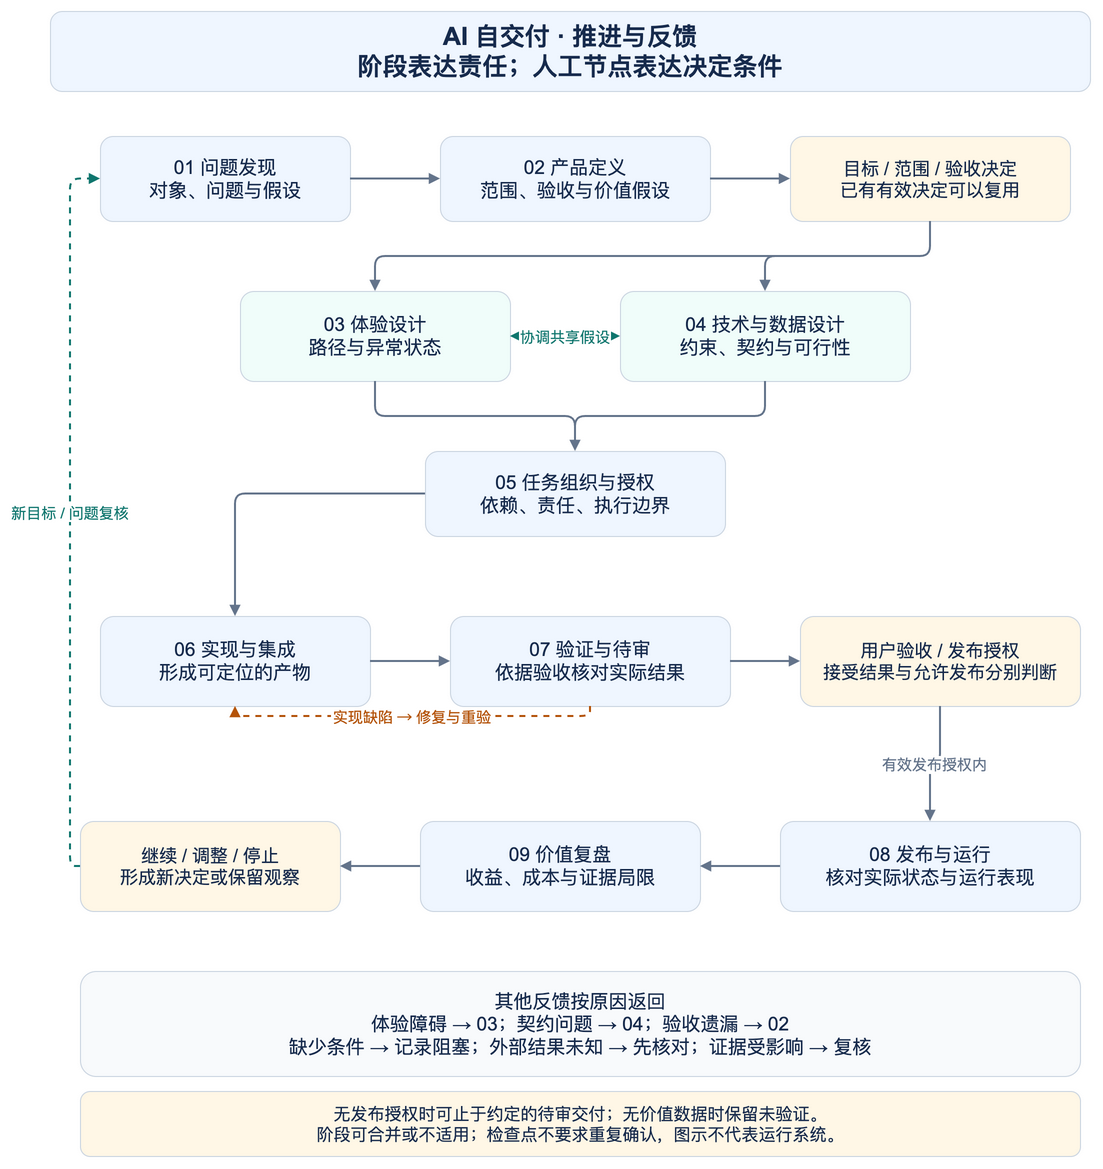

The diagram above was exported from draw.io. Its source (the exported page's mxGraphModel, read from the mxfile embedded in the PNG):
<mxGraphModel page="1" pageWidth="1100" pageHeight="1190" background="#ffffff">
  <root>
    <mxCell id="0" />
    <mxCell id="1" parent="0" />
    <mxCell id="title" value="AI 自交付 · 推进与反馈&#10;阶段表达责任；人工节点表达决定条件" vertex="1" parent="1" style="rounded=1;whiteSpace=wrap;html=0;fillColor=#eff6ff;strokeColor=#cbd5e1;fontColor=#172b4d;fontSize=25;fontFamily=Arial;spacing=12;fontStyle=1;">
      <mxGeometry as="geometry" x="30" y="20" width="1040" height="80" />
    </mxCell>
    <mxCell id="discover" value="01 问题发现&#10;对象、问题与假设" vertex="1" parent="1" style="rounded=1;whiteSpace=wrap;html=0;fillColor=#eff6ff;strokeColor=#cbd5e1;fontColor=#172b4d;fontSize=19;fontFamily=Arial;spacing=12;fontStyle=0;">
      <mxGeometry as="geometry" x="80" y="145" width="250" height="85" />
    </mxCell>
    <mxCell id="define" value="02 产品定义&#10;范围、验收与价值假设" vertex="1" parent="1" style="rounded=1;whiteSpace=wrap;html=0;fillColor=#eff6ff;strokeColor=#cbd5e1;fontColor=#172b4d;fontSize=19;fontFamily=Arial;spacing=12;fontStyle=0;">
      <mxGeometry as="geometry" x="420" y="145" width="270" height="85" />
    </mxCell>
    <mxCell id="h1" value="目标 / 范围 / 验收决定&#10;已有有效决定可以复用" vertex="1" parent="1" style="rounded=1;whiteSpace=wrap;html=0;fillColor=#fff7e6;strokeColor=#cbd5e1;fontColor=#172b4d;fontSize=18;fontFamily=Arial;spacing=12;fontStyle=0;">
      <mxGeometry as="geometry" x="770" y="145" width="280" height="85" />
    </mxCell>
    <mxCell id="e1" value="" edge="1" parent="1" source="discover" target="define" style="edgeStyle=orthogonalEdgeStyle;rounded=1;endArrow=block;strokeWidth=2;strokeColor=#64748b;fontColor=#64748b;fontSize=15;labelBackgroundColor=#ffffff;dashed=0;">
      <mxGeometry as="geometry" relative="1" />
    </mxCell>
    <mxCell id="e2" value="" edge="1" parent="1" source="define" target="h1" style="edgeStyle=orthogonalEdgeStyle;rounded=1;endArrow=block;strokeWidth=2;strokeColor=#64748b;fontColor=#64748b;fontSize=15;labelBackgroundColor=#ffffff;dashed=0;">
      <mxGeometry as="geometry" relative="1" />
    </mxCell>
    <mxCell id="design" value="03 体验设计&#10;路径与异常状态" vertex="1" parent="1" style="rounded=1;whiteSpace=wrap;html=0;fillColor=#f0fdfa;strokeColor=#cbd5e1;fontColor=#172b4d;fontSize=19;fontFamily=Arial;spacing=12;fontStyle=0;">
      <mxGeometry as="geometry" x="220" y="300" width="270" height="90" />
    </mxCell>
    <mxCell id="arch" value="04 技术与数据设计&#10;约束、契约与可行性" vertex="1" parent="1" style="rounded=1;whiteSpace=wrap;html=0;fillColor=#f0fdfa;strokeColor=#cbd5e1;fontColor=#172b4d;fontSize=19;fontFamily=Arial;spacing=12;fontStyle=0;">
      <mxGeometry as="geometry" x="600" y="300" width="290" height="90" />
    </mxCell>
    <mxCell id="e3" value="" edge="1" parent="1" source="h1" target="design" style="edgeStyle=orthogonalEdgeStyle;rounded=1;endArrow=block;strokeWidth=2;strokeColor=#64748b;fontColor=#64748b;fontSize=15;labelBackgroundColor=#ffffff;dashed=0;exitX=0.5;exitY=1;entryX=0.5;entryY=0;">
      <mxGeometry as="geometry" relative="1">
        <Array as="points">
          <mxPoint x="910" y="265" />
          <mxPoint x="355" y="265" />
        </Array>
      </mxGeometry>
    </mxCell>
    <mxCell id="e4" value="" edge="1" parent="1" source="h1" target="arch" style="edgeStyle=orthogonalEdgeStyle;rounded=1;endArrow=block;strokeWidth=2;strokeColor=#64748b;fontColor=#64748b;fontSize=15;labelBackgroundColor=#ffffff;dashed=0;">
      <mxGeometry as="geometry" relative="1" />
    </mxCell>
    <mxCell id="e5" value="协调共享假设" edge="1" parent="1" source="design" target="arch" style="edgeStyle=orthogonalEdgeStyle;rounded=1;endArrow=block;strokeWidth=2;strokeColor=#0f766e;fontColor=#0f766e;fontSize=15;labelBackgroundColor=#ffffff;dashed=1;startArrow=block;">
      <mxGeometry as="geometry" relative="1" />
    </mxCell>
    <mxCell id="plan" value="05 任务组织与授权&#10;依赖、责任、执行边界" vertex="1" parent="1" style="rounded=1;whiteSpace=wrap;html=0;fillColor=#eff6ff;strokeColor=#cbd5e1;fontColor=#172b4d;fontSize=19;fontFamily=Arial;spacing=12;fontStyle=0;">
      <mxGeometry as="geometry" x="405" y="460" width="300" height="85" />
    </mxCell>
    <mxCell id="e6" value="" edge="1" parent="1" source="design" target="plan" style="edgeStyle=orthogonalEdgeStyle;rounded=1;endArrow=block;strokeWidth=2;strokeColor=#64748b;fontColor=#64748b;fontSize=15;labelBackgroundColor=#ffffff;dashed=0;">
      <mxGeometry as="geometry" relative="1" />
    </mxCell>
    <mxCell id="e7" value="" edge="1" parent="1" source="arch" target="plan" style="edgeStyle=orthogonalEdgeStyle;rounded=1;endArrow=block;strokeWidth=2;strokeColor=#64748b;fontColor=#64748b;fontSize=15;labelBackgroundColor=#ffffff;dashed=0;">
      <mxGeometry as="geometry" relative="1" />
    </mxCell>
    <mxCell id="build" value="06 实现与集成&#10;形成可定位的产物" vertex="1" parent="1" style="rounded=1;whiteSpace=wrap;html=0;fillColor=#eff6ff;strokeColor=#cbd5e1;fontColor=#172b4d;fontSize=19;fontFamily=Arial;spacing=12;fontStyle=0;">
      <mxGeometry as="geometry" x="80" y="625" width="270" height="90" />
    </mxCell>
    <mxCell id="verify" value="07 验证与待审&#10;依据验收核对实际结果" vertex="1" parent="1" style="rounded=1;whiteSpace=wrap;html=0;fillColor=#eff6ff;strokeColor=#cbd5e1;fontColor=#172b4d;fontSize=19;fontFamily=Arial;spacing=12;fontStyle=0;">
      <mxGeometry as="geometry" x="430" y="625" width="280" height="90" />
    </mxCell>
    <mxCell id="h2" value="用户验收 / 发布授权&#10;接受结果与允许发布分别判断" vertex="1" parent="1" style="rounded=1;whiteSpace=wrap;html=0;fillColor=#fff7e6;strokeColor=#cbd5e1;fontColor=#172b4d;fontSize=18;fontFamily=Arial;spacing=12;fontStyle=0;">
      <mxGeometry as="geometry" x="780" y="625" width="280" height="90" />
    </mxCell>
    <mxCell id="e8" value="" edge="1" parent="1" source="plan" target="build" style="edgeStyle=orthogonalEdgeStyle;rounded=1;endArrow=block;strokeWidth=2;strokeColor=#64748b;fontColor=#64748b;fontSize=15;labelBackgroundColor=#ffffff;dashed=0;">
      <mxGeometry as="geometry" relative="1" />
    </mxCell>
    <mxCell id="e9" value="" edge="1" parent="1" source="build" target="verify" style="edgeStyle=orthogonalEdgeStyle;rounded=1;endArrow=block;strokeWidth=2;strokeColor=#64748b;fontColor=#64748b;fontSize=15;labelBackgroundColor=#ffffff;dashed=0;">
      <mxGeometry as="geometry" relative="1" />
    </mxCell>
    <mxCell id="e10" value="" edge="1" parent="1" source="verify" target="h2" style="edgeStyle=orthogonalEdgeStyle;rounded=1;endArrow=block;strokeWidth=2;strokeColor=#64748b;fontColor=#64748b;fontSize=15;labelBackgroundColor=#ffffff;dashed=0;">
      <mxGeometry as="geometry" relative="1" />
    </mxCell>
    <mxCell id="e11" value="实现缺陷 → 修复与重验" edge="1" parent="1" source="verify" target="build" style="edgeStyle=orthogonalEdgeStyle;rounded=1;endArrow=block;strokeWidth=2;strokeColor=#b45309;fontColor=#b45309;fontSize=15;labelBackgroundColor=#ffffff;dashed=1;exitX=0.5;exitY=1;entryX=0.5;entryY=1;">
      <mxGeometry as="geometry" relative="1" />
    </mxCell>
    <mxCell id="release" value="08 发布与运行&#10;核对实际状态与运行表现" vertex="1" parent="1" style="rounded=1;whiteSpace=wrap;html=0;fillColor=#eff6ff;strokeColor=#cbd5e1;fontColor=#172b4d;fontSize=19;fontFamily=Arial;spacing=12;fontStyle=0;">
      <mxGeometry as="geometry" x="760" y="830" width="300" height="90" />
    </mxCell>
    <mxCell id="learn" value="09 价值复盘&#10;收益、成本与证据局限" vertex="1" parent="1" style="rounded=1;whiteSpace=wrap;html=0;fillColor=#eff6ff;strokeColor=#cbd5e1;fontColor=#172b4d;fontSize=19;fontFamily=Arial;spacing=12;fontStyle=0;">
      <mxGeometry as="geometry" x="400" y="830" width="280" height="90" />
    </mxCell>
    <mxCell id="decide" value="继续 / 调整 / 停止&#10;形成新决定或保留观察" vertex="1" parent="1" style="rounded=1;whiteSpace=wrap;html=0;fillColor=#fff7e6;strokeColor=#cbd5e1;fontColor=#172b4d;fontSize=18;fontFamily=Arial;spacing=12;fontStyle=0;">
      <mxGeometry as="geometry" x="60" y="830" width="260" height="90" />
    </mxCell>
    <mxCell id="e12" value="有效发布授权内" edge="1" parent="1" source="h2" target="release" style="edgeStyle=orthogonalEdgeStyle;rounded=1;endArrow=block;strokeWidth=2;strokeColor=#64748b;fontColor=#64748b;fontSize=15;labelBackgroundColor=#ffffff;dashed=0;">
      <mxGeometry as="geometry" relative="1" />
    </mxCell>
    <mxCell id="e13" value="" edge="1" parent="1" source="release" target="learn" style="edgeStyle=orthogonalEdgeStyle;rounded=1;endArrow=block;strokeWidth=2;strokeColor=#64748b;fontColor=#64748b;fontSize=15;labelBackgroundColor=#ffffff;dashed=0;">
      <mxGeometry as="geometry" relative="1" />
    </mxCell>
    <mxCell id="e14" value="" edge="1" parent="1" source="learn" target="decide" style="edgeStyle=orthogonalEdgeStyle;rounded=1;endArrow=block;strokeWidth=2;strokeColor=#64748b;fontColor=#64748b;fontSize=15;labelBackgroundColor=#ffffff;dashed=0;">
      <mxGeometry as="geometry" relative="1" />
    </mxCell>
    <mxCell id="e15" value="新目标 / 问题复核" edge="1" parent="1" source="decide" target="discover" style="edgeStyle=orthogonalEdgeStyle;rounded=1;endArrow=block;strokeWidth=2;strokeColor=#0f766e;fontColor=#0f766e;fontSize=15;labelBackgroundColor=#ffffff;dashed=1;exitX=0;exitY=0.5;entryX=0;entryY=0.5;">
      <mxGeometry as="geometry" relative="1" />
    </mxCell>
    <mxCell id="rules" value="其他反馈按原因返回&#10;体验障碍 → 03；契约问题 → 04；验收遗漏 → 02&#10;缺少条件 → 记录阻塞；外部结果未知 → 先核对；证据受影响 → 复核" vertex="1" parent="1" style="rounded=1;whiteSpace=wrap;html=0;fillColor=#f8fafc;strokeColor=#cbd5e1;fontColor=#172b4d;fontSize=19;fontFamily=Arial;spacing=12;fontStyle=0;">
      <mxGeometry as="geometry" x="60" y="980" width="1000" height="105" />
    </mxCell>
    <mxCell id="note" value="无发布授权时可止于约定的待审交付；无价值数据时保留未验证。&#10;阶段可合并或不适用；检查点不要求重复确认，图示不代表运行系统。" vertex="1" parent="1" style="rounded=1;whiteSpace=wrap;html=0;fillColor=#fff7e6;strokeColor=#cbd5e1;fontColor=#172b4d;fontSize=17;fontFamily=Arial;spacing=12;fontStyle=0;">
      <mxGeometry as="geometry" x="60" y="1100" width="1000" height="65" />
    </mxCell>
  </root>
</mxGraphModel>